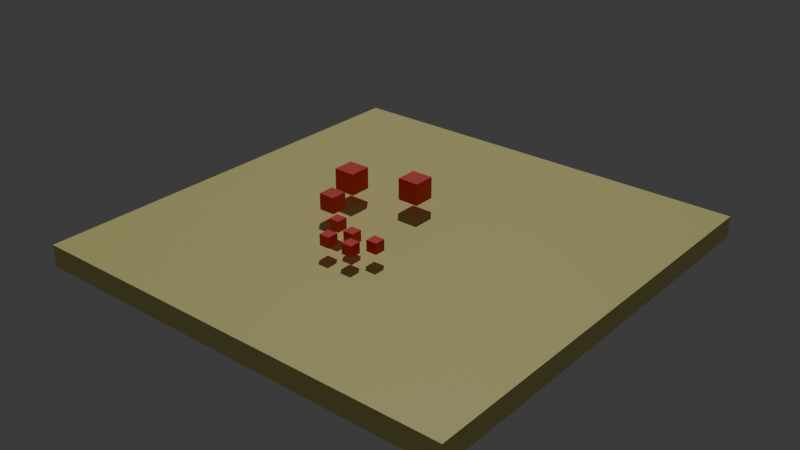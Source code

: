 # Source: animation_test.blend  (saved by Blender 4.4.30; exported with 4.5.12 LTS)
import bpy
from mathutils import Matrix  # noqa: F401  (used for matrix-valued properties, if any)

bpy.ops.wm.read_factory_settings(use_empty=True)
scene = bpy.context.scene
scene.name = 'Scene'
col_rotisserie = bpy.data.collections.new('Rotisserie')  # instanced only; not linked into the scene
col_player = bpy.data.collections.new('Player')  # instanced only; not linked into the scene

# ---- materials (node trees are filled in below, after node groups)
mat_floor = bpy.data.materials.new('Floor')
mat_floor.alpha_threshold = 0.0
mat_floor.roughness = 0.5
mat_floor.line_color = (0.0, 0.0, 0.0, 1.0)
mat_red = bpy.data.materials.new('Red')

# ---- material node trees
mat_floor.use_nodes = True; mat_floor.node_tree.nodes.clear()
_N = mat_floor.node_tree.nodes; _L = mat_floor.node_tree.links
n0 = _N.new('ShaderNodeOutputMaterial'); n0.name = 'Material Output'; n0.location = (300, 300)
n1 = _N.new('ShaderNodeBsdfPrincipled'); n1.name = 'Principled BSDF'; n1.location = (10, 300)
n1.inputs[0].default_value = (0.8001, 0.7402, 0.2505, 1.0)
n1.inputs[3].default_value = 1.45
_L.new(n1.outputs[0], n0.inputs[0])
n0.is_active_output = True
mat_red.use_nodes = True; mat_red.node_tree.nodes.clear()
_N = mat_red.node_tree.nodes; _L = mat_red.node_tree.links
n0 = _N.new('ShaderNodeBsdfPrincipled'); n0.name = 'Principled BSDF'; n0.location = (10, 300)
n0.inputs[0].default_value = (0.8001, 0.0, 0.0, 1.0)
n1 = _N.new('ShaderNodeOutputMaterial'); n1.name = 'Material Output'; n1.location = (300, 300)
_L.new(n0.outputs[0], n1.inputs[0])
n1.is_active_output = True

# ---- world
world_world = bpy.data.worlds.new('World'); scene.world = world_world
world_world.use_nodes = True; world_world.node_tree.nodes.clear()
_N = world_world.node_tree.nodes; _L = world_world.node_tree.links
n0 = _N.new('ShaderNodeOutputWorld'); n0.name = 'World Output'; n0.location = (300, 300)
n1 = _N.new('ShaderNodeBackground'); n1.name = 'Background'; n1.location = (10, 300)
n1.inputs[0].default_value = (0.05088, 0.05088, 0.05088, 1.0)
_L.new(n1.outputs[0], n0.inputs[0])
n0.is_active_output = True
world_world.color = (0.05088, 0.05088, 0.05088)
world_world.sun_shadow_jitter_overblur = 0.0

# ---- lights
light_sun = bpy.data.lights.new('Sun', 'SUN')
light_sun.energy = 1.0

# ---- meshes
me_floor = bpy.data.meshes.new('Floor')
me_floor.from_pydata([(0.5, 0.5, 0.5), (0.5, 0.5, -0.5), (0.5, -0.5, 0.5), (0.5, -0.5, -0.5), (-0.5, 0.5, 0.5), (-0.5, 0.5, -0.5), (-0.5, -0.5, 0.5), (-0.5, -0.5, -0.5)], [], [(0, 4, 6, 2), (3, 2, 6, 7), (7, 6, 4, 5), (5, 1, 3, 7), (1, 0, 2, 3), (5, 4, 0, 1)])
_uv = me_floor.uv_layers.new(name='UVMap')
_uv.uv.foreach_set('vector', [0.625, 0.5, 0.875, 0.5, 0.875, 0.75, 0.625, 0.75, 0.375, 0.75, 0.625, 0.75, 0.625, 1.0, 0.375, 1.0, 0.375, 0.0, 0.625, 0.0, 0.625, 0.25, 0.375, 0.25, 0.125, 0.5, 0.375, 0.5, 0.375, 0.75, 0.125, 0.75, 0.375, 0.5, 0.625, 0.5, 0.625, 0.75, 0.375, 0.75, 0.375, 0.25, 0.625, 0.25, 0.625, 0.5, 0.375, 0.5])
me_floor.materials.append(mat_floor)
me_floor.use_mirror_vertex_groups = False
me_floor.update()
me_interactable = bpy.data.meshes.new('Interactable')
me_interactable.from_pydata([(-0.5, -0.5, -0.5), (-0.5, -0.5, 0.5), (-0.5, 0.5, -0.5), (-0.5, 0.5, 0.5), (0.5, -0.5, -0.5), (0.5, -0.5, 0.5), (0.5, 0.5, -0.5), (0.5, 0.5, 0.5)], [], [(0, 1, 3, 2), (2, 3, 7, 6), (6, 7, 5, 4), (4, 5, 1, 0), (2, 6, 4, 0), (7, 3, 1, 5)])
_uv = me_interactable.uv_layers.new(name='UVMap')
_uv.uv.foreach_set('vector', [0.375, 0.0, 0.625, 0.0, 0.625, 0.25, 0.375, 0.25, 0.375, 0.25, 0.625, 0.25, 0.625, 0.5, 0.375, 0.5, 0.375, 0.5, 0.625, 0.5, 0.625, 0.75, 0.375, 0.75, 0.375, 0.75, 0.625, 0.75, 0.625, 1.0, 0.375, 1.0, 0.125, 0.5, 0.375, 0.5, 0.375, 0.75, 0.125, 0.75, 0.625, 0.5, 0.875, 0.5, 0.875, 0.75, 0.625, 0.75])
me_interactable.materials.append(mat_red)
me_interactable.update()
me_interactable_001 = bpy.data.meshes.new('Interactable.001')
me_interactable_001.from_pydata([(-0.5, -0.5, -0.5), (-0.5, -0.5, 0.5), (-0.5, 0.5, -0.5), (-0.5, 0.5, 0.5), (0.5, -0.5, -0.5), (0.5, -0.5, 0.5), (0.5, 0.5, -0.5), (0.5, 0.5, 0.5)], [], [(0, 1, 3, 2), (2, 3, 7, 6), (6, 7, 5, 4), (4, 5, 1, 0), (2, 6, 4, 0), (7, 3, 1, 5)])
_uv = me_interactable_001.uv_layers.new(name='UVMap')
_uv.uv.foreach_set('vector', [0.375, 0.0, 0.625, 0.0, 0.625, 0.25, 0.375, 0.25, 0.375, 0.25, 0.625, 0.25, 0.625, 0.5, 0.375, 0.5, 0.375, 0.5, 0.625, 0.5, 0.625, 0.75, 0.375, 0.75, 0.375, 0.75, 0.625, 0.75, 0.625, 1.0, 0.375, 1.0, 0.125, 0.5, 0.375, 0.5, 0.375, 0.75, 0.125, 0.75, 0.625, 0.5, 0.875, 0.5, 0.875, 0.75, 0.625, 0.75])
me_interactable_001.materials.append(mat_red)
me_interactable_001.update()
me_interactable_002 = bpy.data.meshes.new('Interactable.002')
me_interactable_002.from_pydata([(-0.5, -0.5, -0.5), (-0.5, -0.5, 0.5), (-0.5, 0.5, -0.5), (-0.5, 0.5, 0.5), (0.5, -0.5, -0.5), (0.5, -0.5, 0.5), (0.5, 0.5, -0.5), (0.5, 0.5, 0.5)], [], [(0, 1, 3, 2), (2, 3, 7, 6), (6, 7, 5, 4), (4, 5, 1, 0), (2, 6, 4, 0), (7, 3, 1, 5)])
_uv = me_interactable_002.uv_layers.new(name='UVMap')
_uv.uv.foreach_set('vector', [0.375, 0.0, 0.625, 0.0, 0.625, 0.25, 0.375, 0.25, 0.375, 0.25, 0.625, 0.25, 0.625, 0.5, 0.375, 0.5, 0.375, 0.5, 0.625, 0.5, 0.625, 0.75, 0.375, 0.75, 0.375, 0.75, 0.625, 0.75, 0.625, 1.0, 0.375, 1.0, 0.125, 0.5, 0.375, 0.5, 0.375, 0.75, 0.125, 0.75, 0.625, 0.5, 0.875, 0.5, 0.875, 0.75, 0.625, 0.75])
me_interactable_002.materials.append(mat_red)
me_interactable_002.update()
me_interactable_003 = bpy.data.meshes.new('Interactable.003')
me_interactable_003.from_pydata([(-0.5, -0.5, -0.5), (-0.5, -0.5, 0.5), (-0.5, 0.5, -0.5), (-0.5, 0.5, 0.5), (0.5, -0.5, -0.5), (0.5, -0.5, 0.5), (0.5, 0.5, -0.5), (0.5, 0.5, 0.5)], [], [(0, 1, 3, 2), (2, 3, 7, 6), (6, 7, 5, 4), (4, 5, 1, 0), (2, 6, 4, 0), (7, 3, 1, 5)])
_uv = me_interactable_003.uv_layers.new(name='UVMap')
_uv.uv.foreach_set('vector', [0.375, 0.0, 0.625, 0.0, 0.625, 0.25, 0.375, 0.25, 0.375, 0.25, 0.625, 0.25, 0.625, 0.5, 0.375, 0.5, 0.375, 0.5, 0.625, 0.5, 0.625, 0.75, 0.375, 0.75, 0.375, 0.75, 0.625, 0.75, 0.625, 1.0, 0.375, 1.0, 0.125, 0.5, 0.375, 0.5, 0.375, 0.75, 0.125, 0.75, 0.625, 0.5, 0.875, 0.5, 0.875, 0.75, 0.625, 0.75])
me_interactable_003.materials.append(mat_red)
me_interactable_003.update()
me_interactable_004 = bpy.data.meshes.new('Interactable.004')
me_interactable_004.from_pydata([(-0.5, -0.5, -0.5), (-0.5, -0.5, 0.5), (-0.5, 0.5, -0.5), (-0.5, 0.5, 0.5), (0.5, -0.5, -0.5), (0.5, -0.5, 0.5), (0.5, 0.5, -0.5), (0.5, 0.5, 0.5)], [], [(0, 1, 3, 2), (2, 3, 7, 6), (6, 7, 5, 4), (4, 5, 1, 0), (2, 6, 4, 0), (7, 3, 1, 5)])
_uv = me_interactable_004.uv_layers.new(name='UVMap')
_uv.uv.foreach_set('vector', [0.375, 0.0, 0.625, 0.0, 0.625, 0.25, 0.375, 0.25, 0.375, 0.25, 0.625, 0.25, 0.625, 0.5, 0.375, 0.5, 0.375, 0.5, 0.625, 0.5, 0.625, 0.75, 0.375, 0.75, 0.375, 0.75, 0.625, 0.75, 0.625, 1.0, 0.375, 1.0, 0.125, 0.5, 0.375, 0.5, 0.375, 0.75, 0.125, 0.75, 0.625, 0.5, 0.875, 0.5, 0.875, 0.75, 0.625, 0.75])
me_interactable_004.materials.append(mat_red)
me_interactable_004.update()
me_interactable_005 = bpy.data.meshes.new('Interactable.005')
me_interactable_005.from_pydata([(-0.5, -0.5, -0.5), (-0.5, -0.5, 0.5), (-0.5, 0.5, -0.5), (-0.5, 0.5, 0.5), (0.5, -0.5, -0.5), (0.5, -0.5, 0.5), (0.5, 0.5, -0.5), (0.5, 0.5, 0.5)], [], [(0, 1, 3, 2), (2, 3, 7, 6), (6, 7, 5, 4), (4, 5, 1, 0), (2, 6, 4, 0), (7, 3, 1, 5)])
_uv = me_interactable_005.uv_layers.new(name='UVMap')
_uv.uv.foreach_set('vector', [0.375, 0.0, 0.625, 0.0, 0.625, 0.25, 0.375, 0.25, 0.375, 0.25, 0.625, 0.25, 0.625, 0.5, 0.375, 0.5, 0.375, 0.5, 0.625, 0.5, 0.625, 0.75, 0.375, 0.75, 0.375, 0.75, 0.625, 0.75, 0.625, 1.0, 0.375, 1.0, 0.125, 0.5, 0.375, 0.5, 0.375, 0.75, 0.125, 0.75, 0.625, 0.5, 0.875, 0.5, 0.875, 0.75, 0.625, 0.75])
me_interactable_005.materials.append(mat_red)
me_interactable_005.update()
me_interactable_006 = bpy.data.meshes.new('Interactable.006')
me_interactable_006.from_pydata([(-0.5, -0.5, -0.5), (-0.5, -0.5, 0.5), (-0.5, 0.5, -0.5), (-0.5, 0.5, 0.5), (0.5, -0.5, -0.5), (0.5, -0.5, 0.5), (0.5, 0.5, -0.5), (0.5, 0.5, 0.5)], [], [(0, 1, 3, 2), (2, 3, 7, 6), (6, 7, 5, 4), (4, 5, 1, 0), (2, 6, 4, 0), (7, 3, 1, 5)])
_uv = me_interactable_006.uv_layers.new(name='UVMap')
_uv.uv.foreach_set('vector', [0.375, 0.0, 0.625, 0.0, 0.625, 0.25, 0.375, 0.25, 0.375, 0.25, 0.625, 0.25, 0.625, 0.5, 0.375, 0.5, 0.375, 0.5, 0.625, 0.5, 0.625, 0.75, 0.375, 0.75, 0.375, 0.75, 0.625, 0.75, 0.625, 1.0, 0.375, 1.0, 0.125, 0.5, 0.375, 0.5, 0.375, 0.75, 0.125, 0.75, 0.625, 0.5, 0.875, 0.5, 0.875, 0.75, 0.625, 0.75])
me_interactable_006.materials.append(mat_red)
me_interactable_006.update()
me_interactable_007 = bpy.data.meshes.new('Interactable.007')
me_interactable_007.from_pydata([(-0.5, -0.5, -0.5), (-0.5, -0.5, 0.5), (-0.5, 0.5, -0.5), (-0.5, 0.5, 0.5), (0.5, -0.5, -0.5), (0.5, -0.5, 0.5), (0.5, 0.5, -0.5), (0.5, 0.5, 0.5)], [], [(0, 1, 3, 2), (2, 3, 7, 6), (6, 7, 5, 4), (4, 5, 1, 0), (2, 6, 4, 0), (7, 3, 1, 5)])
_uv = me_interactable_007.uv_layers.new(name='UVMap')
_uv.uv.foreach_set('vector', [0.375, 0.0, 0.625, 0.0, 0.625, 0.25, 0.375, 0.25, 0.375, 0.25, 0.625, 0.25, 0.625, 0.5, 0.375, 0.5, 0.375, 0.5, 0.625, 0.5, 0.625, 0.75, 0.375, 0.75, 0.375, 0.75, 0.625, 0.75, 0.625, 1.0, 0.375, 1.0, 0.125, 0.5, 0.375, 0.5, 0.375, 0.75, 0.125, 0.75, 0.625, 0.5, 0.875, 0.5, 0.875, 0.75, 0.625, 0.75])
me_interactable_007.materials.append(mat_red)
me_interactable_007.update()

# ---- objects
ob_floor = bpy.data.objects.new('Floor', me_floor)
ob_interactable = bpy.data.objects.new('Interactable', me_interactable)
ob_interactable_001 = bpy.data.objects.new('Interactable.001', me_interactable_001)
ob_interactable_002 = bpy.data.objects.new('Interactable.002', me_interactable_002)
ob_interactable_003 = bpy.data.objects.new('Interactable.003', me_interactable_003)
ob_interactable_004 = bpy.data.objects.new('Interactable.004', me_interactable_004)
ob_interactable_005 = bpy.data.objects.new('Interactable.005', me_interactable_005)
ob_interactable_006 = bpy.data.objects.new('Interactable.006', me_interactable_006)
ob_interactable_007 = bpy.data.objects.new('Interactable.007', me_interactable_007)
ob_sun = bpy.data.objects.new('Sun', light_sun)
ob_rotisserie = bpy.data.objects.new('Rotisserie', None)
ob_player = bpy.data.objects.new('Player', None)

# ---- transforms, parenting, visibility, modifiers, constraints
ob_floor.location = (0.0, 0.0, -0.5)
ob_floor.scale = (20.0, 20.0, 1.0)
ob_floor.lock_rotations_4d = False
ob_floor.empty_display_type = 'ARROWS'
ob_floor.lineart.crease_threshold = 0.0
ob_interactable.location = (-0.7758, 1.938, 1.0)
ob_interactable_001.location = (-3.523, 0.9553, 1.0)
ob_interactable_002.location = (-2.824, -1.032, 0.875)
ob_interactable_002.scale = (0.75, 0.75, 0.75)
ob_interactable_003.location = (-0.7589, -3.499, 0.75)
ob_interactable_003.scale = (0.5, 0.5, 0.5)
ob_interactable_004.location = (-0.2183, -2.701, 0.75)
ob_interactable_004.scale = (0.5, 0.5, 0.5)
ob_interactable_005.location = (-1.402, -2.259, 0.75)
ob_interactable_005.scale = (0.5, 0.5, 0.5)
ob_interactable_006.location = (0.4025, -3.48, 0.75)
ob_interactable_006.scale = (0.5, 0.5, 0.5)
ob_interactable_007.location = (0.9909, -2.695, 0.75)
ob_interactable_007.scale = (0.5, 0.5, 0.5)
ob_sun.location = (0.0, 0.0, 0.0)
ob_sun.rotation_euler = (0.4114, 0.4369, 3.021)
ob_rotisserie.location = (1.0, 2.0, 0.0)
ob_rotisserie.instance_type = 'COLLECTION'
ob_player.location = (0.0, 0.0, 0.0)
ob_player.instance_type = 'COLLECTION'
ob_rotisserie.instance_collection = col_rotisserie
ob_player.instance_collection = col_player

# ---- collection membership
scene.collection.objects.link(ob_floor)
scene.collection.objects.link(ob_interactable)
scene.collection.objects.link(ob_interactable_001)
scene.collection.objects.link(ob_interactable_002)
scene.collection.objects.link(ob_interactable_003)
scene.collection.objects.link(ob_interactable_004)
scene.collection.objects.link(ob_interactable_005)
scene.collection.objects.link(ob_interactable_006)
scene.collection.objects.link(ob_interactable_007)
scene.collection.objects.link(ob_sun)
scene.collection.objects.link(ob_rotisserie)
scene.collection.objects.link(ob_player)

# ---- scene / render settings (as saved in the file)
scene.frame_start = 1; scene.frame_end = 250; scene.frame_set(0)
scene.render.engine = 'BLENDER_EEVEE_NEXT'
scene.eevee.taa_samples = 32
scene.eevee.use_shadow_jitter_viewport = True
bpy.context.view_layer.update()

# ---- added for rendering (the .blend has no active camera): camera
cam_auto = bpy.data.cameras.new('AutoCamera')
cam_auto.lens = 50.0
cam_auto.sensor_width = 36.0
cam_auto.clip_end = 1000.0
ob_auto_camera = bpy.data.objects.new('AutoCamera', cam_auto)
scene.collection.objects.link(ob_auto_camera)
ob_auto_camera.location = (26.2713, -31.5256, 21.2671)
ob_auto_camera.rotation_euler = (1.09748, -7.21219e-08, 0.694738)
scene.camera = ob_auto_camera
bpy.context.view_layer.update()
